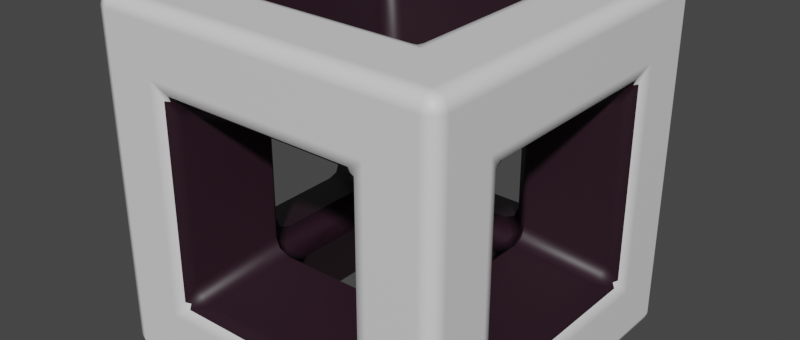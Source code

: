 # Source: CollectableParticles.blend  (saved by Blender 2.93.21; exported with 4.5.12 LTS)
import bpy
from mathutils import Matrix  # noqa: F401  (used for matrix-valued properties, if any)

bpy.ops.wm.read_factory_settings(use_empty=True)
scene = bpy.context.scene
scene.name = 'Scene'

# ---- materials (node trees are filled in below, after node groups)
mat_inside = bpy.data.materials.new('Inside')
mat_outside = bpy.data.materials.new('Outside')

# ---- material node trees
mat_inside.use_nodes = True; mat_inside.node_tree.nodes.clear()
_N = mat_inside.node_tree.nodes; _L = mat_inside.node_tree.links
n0 = _N.new('ShaderNodeBsdfPrincipled'); n0.name = 'Principled BSDF'; n0.location = (10, 300)
n0.distribution = 'GGX'
n0.subsurface_method = 'BURLEY'
n0.inputs[0].default_value = (0.01951, 0.005621, 0.01247, 1.0)
n0.inputs[3].default_value = 1.45
n0.inputs[27].default_value = (0.0, 0.0, 0.0, 1.0)
n0.inputs[28].default_value = 1.0
n1 = _N.new('ShaderNodeOutputMaterial'); n1.name = 'Material Output'; n1.location = (300, 300)
_L.new(n0.outputs[0], n1.inputs[0])
n1.is_active_output = True
mat_outside.use_nodes = True; mat_outside.node_tree.nodes.clear()
_N = mat_outside.node_tree.nodes; _L = mat_outside.node_tree.links
n0 = _N.new('ShaderNodeBsdfPrincipled'); n0.name = 'Principled BSDF'; n0.location = (10, 300)
n0.distribution = 'GGX'
n0.subsurface_method = 'BURLEY'
n0.inputs[3].default_value = 1.45
n0.inputs[27].default_value = (0.0, 0.0, 0.0, 1.0)
n0.inputs[28].default_value = 1.0
n1 = _N.new('ShaderNodeOutputMaterial'); n1.name = 'Material Output'; n1.location = (300, 300)
_L.new(n0.outputs[0], n1.inputs[0])
n1.is_active_output = True

# ---- world
world_world = bpy.data.worlds.new('World'); scene.world = world_world
world_world.use_nodes = True; world_world.node_tree.nodes.clear()
_N = world_world.node_tree.nodes; _L = world_world.node_tree.links
n0 = _N.new('ShaderNodeOutputWorld'); n0.name = 'World Output'; n0.location = (300, 300)
n1 = _N.new('ShaderNodeBackground'); n1.name = 'Background'; n1.location = (10, 300)
n1.inputs[0].default_value = (0.05088, 0.05088, 0.05088, 1.0)
_L.new(n1.outputs[0], n0.inputs[0])
n0.is_active_output = True
world_world.color = (0.05088, 0.05088, 0.05088)
world_world.use_sun_shadow = False
world_world.sun_shadow_jitter_overblur = 0.0

# ---- meshes
me_cube = bpy.data.meshes.new('Cube')
me_cube.from_pydata([(-0.5, -0.5, -0.5), (-0.5, -0.5, 0.5), (-0.5, 0.5, -0.5), (-0.5, 0.5, 0.5), (0.5, -0.5, -0.5), (0.5, -0.5, 0.5), (0.5, 0.5, -0.5), (0.5, 0.5, 0.5), (-0.5, -0.2808, -0.2808), (-0.5, -0.2808, 0.2808), (-0.5, 0.2808, 0.2808), (-0.5, 0.2808, -0.2808), (-0.2808, 0.5, -0.2808), (-0.2808, 0.5, 0.2808), (0.2808, 0.5, 0.2808), (0.2808, 0.5, -0.2808), (0.5, 0.2808, -0.2808), (0.5, 0.2808, 0.2808), (0.5, -0.2808, 0.2808), (0.5, -0.2808, -0.2808), (0.2808, -0.5, -0.2808), (0.2808, -0.5, 0.2808), (-0.2808, -0.5, 0.2808), (-0.2808, -0.5, -0.2808), (-0.2808, 0.2808, -0.5), (0.2808, 0.2808, -0.5), (0.2808, -0.2808, -0.5), (-0.2808, -0.2808, -0.5), (0.2808, 0.2808, 0.5), (-0.2808, 0.2808, 0.5), (-0.2808, -0.2808, 0.5), (0.2808, -0.2808, 0.5), (-0.2588, -0.1935, -0.1935), (-0.2588, -0.1935, 0.1935), (-0.2588, 0.1935, 0.1935), (-0.2588, 0.1935, -0.1935), (-0.1935, 0.2588, -0.1935), (-0.1935, 0.2588, 0.1935), (0.1935, 0.2588, 0.1935), (0.1935, 0.2588, -0.1935), (0.2588, 0.1935, -0.1935), (0.2588, 0.1935, 0.1935), (0.2588, -0.1935, 0.1935), (0.2588, -0.1935, -0.1935), (0.1935, -0.2588, -0.1935), (0.1935, -0.2588, 0.1935), (-0.1935, -0.2588, 0.1935), (-0.1935, -0.2588, -0.1935), (-0.1935, 0.1935, -0.2588), (0.1935, 0.1935, -0.2588), (0.1935, -0.1935, -0.2588), (-0.1935, -0.1935, -0.2588), (0.1935, 0.1935, 0.2588), (-0.1935, 0.1935, 0.2588), (-0.1935, -0.1935, 0.2588), (0.1935, -0.1935, 0.2588)], [], [(0, 1, 9, 8), (1, 3, 10, 9), (3, 2, 11, 10), (2, 0, 8, 11), (2, 3, 13, 12), (3, 7, 14, 13), (7, 6, 15, 14), (6, 2, 12, 15), (6, 7, 17, 16), (7, 5, 18, 17), (5, 4, 19, 18), (4, 6, 16, 19), (4, 5, 21, 20), (5, 1, 22, 21), (1, 0, 23, 22), (0, 4, 20, 23), (2, 6, 25, 24), (6, 4, 26, 25), (4, 0, 27, 26), (0, 2, 24, 27), (7, 3, 29, 28), (3, 1, 30, 29), (1, 5, 31, 30), (5, 7, 28, 31), (8, 9, 33, 32), (9, 10, 34, 33), (10, 11, 35, 34), (11, 8, 32, 35), (12, 13, 37, 36), (13, 14, 38, 37), (14, 15, 39, 38), (15, 12, 36, 39), (16, 17, 41, 40), (17, 18, 42, 41), (18, 19, 43, 42), (19, 16, 40, 43), (20, 21, 45, 44), (21, 22, 46, 45), (22, 23, 47, 46), (23, 20, 44, 47), (24, 25, 49, 48), (25, 26, 50, 49), (26, 27, 51, 50), (27, 24, 48, 51), (28, 29, 53, 52), (29, 30, 54, 53), (30, 31, 55, 54), (31, 28, 52, 55), (33, 46, 47, 32), (34, 53, 54, 33), (46, 54, 55, 45), (38, 52, 53, 37), (35, 36, 37, 34), (36, 48, 49, 39), (32, 51, 48, 35), (40, 49, 50, 43), (39, 40, 41, 38), (44, 50, 51, 47), (43, 44, 45, 42), (42, 55, 52, 41), (49, 40, 39), (50, 44, 43), (47, 51, 32), (36, 35, 48), (53, 34, 37), (46, 33, 54), (45, 55, 42), (52, 38, 41)])
me_cube.polygons.foreach_set('use_smooth', [True] * 68)
me_cube.polygons.foreach_set('material_index', [1, 1, 1, 1, 1, 1, 1, 1, 1, 1, 1, 1, 1, 1, 1, 1, 1, 1, 1, 1, 1, 1, 1, 1, 0, 0, 0, 0, 0, 0, 0, 0, 0, 0, 0, 0, 0, 0, 0, 0, 0, 0, 0, 0, 0, 0, 0, 0, 0, 0, 0, 0, 0, 0, 0, 0, 0, 0, 0, 0, 0, 0, 0, 0, 0, 0, 0, 0])
_uv = me_cube.uv_layers.new(name='UVMap')
_uv.uv.foreach_set('vector', [0.375, 0.0, 0.625, 0.0, 0.5702, 0.05481, 0.4298, 0.05481, 0.625, 0.0, 0.625, 0.25, 0.5702, 0.1952, 0.5702, 0.05481, 0.625, 0.25, 0.375, 0.25, 0.4298, 0.1952, 0.5702, 0.1952, 0.375, 0.25, 0.375, 0.0, 0.4298, 0.05481, 0.4298, 0.1952, 0.375, 0.25, 0.625, 0.25, 0.5702, 0.3048, 0.4298, 0.3048, 0.625, 0.25, 0.625, 0.5, 0.5702, 0.4452, 0.5702, 0.3048, 0.625, 0.5, 0.375, 0.5, 0.4298, 0.4452, 0.5702, 0.4452, 0.375, 0.5, 0.375, 0.25, 0.4298, 0.3048, 0.4298, 0.4452, 0.375, 0.5, 0.625, 0.5, 0.5702, 0.5548, 0.4298, 0.5548, 0.625, 0.5, 0.625, 0.75, 0.5702, 0.6952, 0.5702, 0.5548, 0.625, 0.75, 0.375, 0.75, 0.4298, 0.6952, 0.5702, 0.6952, 0.375, 0.75, 0.375, 0.5, 0.4298, 0.5548, 0.4298, 0.6952, 0.375, 0.75, 0.625, 0.75, 0.5702, 0.8048, 0.4298, 0.8048, 0.625, 0.75, 0.625, 1.0, 0.5702, 0.9452, 0.5702, 0.8048, 0.625, 1.0, 0.375, 1.0, 0.4298, 0.9452, 0.5702, 0.9452, 0.375, 1.0, 0.375, 0.75, 0.4298, 0.8048, 0.4298, 0.9452, 0.125, 0.5, 0.375, 0.5, 0.3202, 0.5548, 0.1798, 0.5548, 0.375, 0.5, 0.375, 0.75, 0.3202, 0.6952, 0.3202, 0.5548, 0.375, 0.75, 0.125, 0.75, 0.1798, 0.6952, 0.3202, 0.6952, 0.125, 0.75, 0.125, 0.5, 0.1798, 0.5548, 0.1798, 0.6952, 0.625, 0.5, 0.875, 0.5, 0.8202, 0.5548, 0.6798, 0.5548, 0.875, 0.5, 0.875, 0.75, 0.8202, 0.6952, 0.8202, 0.5548, 0.875, 0.75, 0.625, 0.75, 0.6798, 0.6952, 0.8202, 0.6952, 0.625, 0.75, 0.625, 0.5, 0.6798, 0.5548, 0.6798, 0.6952, 0.4298, 0.05481, 0.5702, 0.05481, 0.5587, 0.06632, 0.4413, 0.06632, 0.5702, 0.05481, 0.5702, 0.1952, 0.5587, 0.1837, 0.5587, 0.06632, 0.5702, 0.1952, 0.4298, 0.1952, 0.4413, 0.1837, 0.5587, 0.1837, 0.4298, 0.1952, 0.4298, 0.05481, 0.4413, 0.06632, 0.4413, 0.1837, 0.4298, 0.3048, 0.5702, 0.3048, 0.5587, 0.3163, 0.4413, 0.3163, 0.5702, 0.3048, 0.5702, 0.4452, 0.5587, 0.4337, 0.5587, 0.3163, 0.5702, 0.4452, 0.4298, 0.4452, 0.4413, 0.4337, 0.5587, 0.4337, 0.4298, 0.4452, 0.4298, 0.3048, 0.4413, 0.3163, 0.4413, 0.4337, 0.4298, 0.5548, 0.5702, 0.5548, 0.5587, 0.5663, 0.4413, 0.5663, 0.5702, 0.5548, 0.5702, 0.6952, 0.5587, 0.6837, 0.5587, 0.5663, 0.5702, 0.6952, 0.4298, 0.6952, 0.4413, 0.6837, 0.5587, 0.6837, 0.4298, 0.6952, 0.4298, 0.5548, 0.4413, 0.5663, 0.4413, 0.6837, 0.4298, 0.8048, 0.5702, 0.8048, 0.5587, 0.8163, 0.4413, 0.8163, 0.5702, 0.8048, 0.5702, 0.9452, 0.5587, 0.9337, 0.5587, 0.8163, 0.5702, 0.9452, 0.4298, 0.9452, 0.4413, 0.9337, 0.5587, 0.9337, 0.4298, 0.9452, 0.4298, 0.8048, 0.4413, 0.8163, 0.4413, 0.9337, 0.1798, 0.5548, 0.3202, 0.5548, 0.3087, 0.5663, 0.1913, 0.5663, 0.3202, 0.5548, 0.3202, 0.6952, 0.3087, 0.6837, 0.3087, 0.5663, 0.3202, 0.6952, 0.1798, 0.6952, 0.1913, 0.6837, 0.3087, 0.6837, 0.1798, 0.6952, 0.1798, 0.5548, 0.1913, 0.5663, 0.1913, 0.6837, 0.6798, 0.5548, 0.8202, 0.5548, 0.8087, 0.5663, 0.6913, 0.5663, 0.8202, 0.5548, 0.8202, 0.6952, 0.8087, 0.6837, 0.8087, 0.5663, 0.8202, 0.6952, 0.6798, 0.6952, 0.6913, 0.6837, 0.8087, 0.6837, 0.6798, 0.6952, 0.6798, 0.5548, 0.6913, 0.5663, 0.6913, 0.6837, 0.5587, 0.06632, 0.5587, 0.9337, 0.4413, 0.9337, 0.4413, 0.06632, 0.5587, 0.1837, 0.8087, 0.5663, 0.8087, 0.6837, 0.5587, 0.06632, 0.5587, 0.9337, 0.8087, 0.6837, 0.6913, 0.6837, 0.5587, 0.8163, 0.5587, 0.4337, 0.6913, 0.5663, 0.8087, 0.5663, 0.5587, 0.3163, 0.4413, 0.1837, 0.4413, 0.3163, 0.5587, 0.3163, 0.5587, 0.1837, 0.4413, 0.3163, 0.1913, 0.5663, 0.3087, 0.5663, 0.4413, 0.4337, 0.4413, 0.06632, 0.1913, 0.6837, 0.1913, 0.5663, 0.4413, 0.1837, 0.4413, 0.5663, 0.3087, 0.5663, 0.3087, 0.6837, 0.4413, 0.6837, 0.4413, 0.4337, 0.4413, 0.5663, 0.5587, 0.5663, 0.5587, 0.4337, 0.4413, 0.8163, 0.3087, 0.6837, 0.1913, 0.6837, 0.4413, 0.9337, 0.4413, 0.6837, 0.4413, 0.8163, 0.5587, 0.8163, 0.5587, 0.6837, 0.5587, 0.6837, 0.6913, 0.6837, 0.6913, 0.5663, 0.5587, 0.5663, 0.3087, 0.5663, 0.4413, 0.5663, 0.4413, 0.4337, 0.3087, 0.6837, 0.4413, 0.8163, 0.4413, 0.6837, 0.4413, 0.9337, 0.1913, 0.6837, 0.4413, 0.06632, 0.4413, 0.3163, 0.4413, 0.1837, 0.1913, 0.5663, 0.8087, 0.5663, 0.5587, 0.1837, 0.5587, 0.3163, 0.5587, 0.9337, 0.5587, 0.06632, 0.8087, 0.6837, 0.5587, 0.8163, 0.6913, 0.6837, 0.5587, 0.6837, 0.6913, 0.5663, 0.5587, 0.4337, 0.5587, 0.5663])
me_cube.materials.append(mat_inside)
me_cube.materials.append(mat_outside)
me_cube.use_remesh_fix_poles = True
me_cube.use_remesh_preserve_attributes = False
me_cube.update()

# ---- objects
ob_collectablelocation = bpy.data.objects.new('CollectableLocation', me_cube)

# ---- transforms, parenting, visibility, modifiers, constraints
ob_collectablelocation.location = (0.0, 0.0, 0.0)
_m = ob_collectablelocation.modifiers.new('Bevel', 'BEVEL')
_m.width = 0.041
_m.width_pct = 0.041
_m.segments = 2
_m.angle_limit = 1.211
_m = ob_collectablelocation.modifiers.new('WeightedNormal', 'WEIGHTED_NORMAL')
_m.weight = 100

# ---- collection membership
scene.collection.objects.link(ob_collectablelocation)

# ---- scene / render settings (as saved in the file)
scene.frame_start = 1; scene.frame_end = 250; scene.frame_set(1)
scene.render.engine = 'CYCLES'
scene.render.resolution_x = 3840
scene.render.resolution_y = 1634
scene.cycles.use_denoising = False
scene.cycles.samples = 128
scene.cycles.sampling_pattern = 'TABULATED_SOBOL'
scene.cycles.use_light_tree = False
scene.eevee.use_gtao = True
scene.eevee.use_raytracing = True
scene.view_settings.look = 'High Contrast'
scene.view_settings.view_transform = 'Filmic'
scene.view_settings.use_curve_mapping = True
scene.view_settings.curve_mapping.use_clip = True
scene.view_settings.curve_mapping.clip_max_x = 1.0
scene.view_settings.curve_mapping.clip_max_y = 1.0
scene.view_settings.curve_mapping.extend = 'EXTRAPOLATED'
scene.view_settings.curve_mapping.white_level = (1.0, 1.0, 1.0)
_c = scene.view_settings.curve_mapping.curves[0]
while len(_c.points) > 2: _c.points.remove(_c.points[-1])
_c.points[0].location = (0.0, 0.0); _c.points[0].handle_type = 'AUTO'
_c.points[1].location = (1.0, 1.0); _c.points[1].handle_type = 'AUTO'
_c = scene.view_settings.curve_mapping.curves[1]
while len(_c.points) > 2: _c.points.remove(_c.points[-1])
_c.points[0].location = (0.0, 0.0); _c.points[0].handle_type = 'AUTO'
_c.points[1].location = (1.0, 1.0); _c.points[1].handle_type = 'AUTO'
_c = scene.view_settings.curve_mapping.curves[2]
while len(_c.points) > 2: _c.points.remove(_c.points[-1])
_c.points[0].location = (0.0, 0.0); _c.points[0].handle_type = 'AUTO'
_c.points[1].location = (1.0, 1.0); _c.points[1].handle_type = 'AUTO'
_c = scene.view_settings.curve_mapping.curves[3]
while len(_c.points) > 2: _c.points.remove(_c.points[-1])
_c.points[0].location = (0.0, 0.0); _c.points[0].handle_type = 'AUTO'
_c.points[1].location = (1.0, 1.0); _c.points[1].handle_type = 'AUTO'
scene.view_settings.curve_mapping.update()
bpy.context.view_layer.update()

# ---- added for rendering (the .blend has no active camera and no usable light): camera, sun
cam_auto = bpy.data.cameras.new('AutoCamera')
cam_auto.lens = 50.0
cam_auto.sensor_width = 36.0
cam_auto.clip_end = 1000.0
ob_auto_camera = bpy.data.objects.new('AutoCamera', cam_auto)
scene.collection.objects.link(ob_auto_camera)
ob_auto_camera.location = (1.60254, -1.92304, 1.28203)
ob_auto_camera.rotation_euler = (1.09748, -7.21219e-08, 0.694738)
scene.camera = ob_auto_camera
light_auto_sun = bpy.data.lights.new('AutoSun', 'SUN')
light_auto_sun.energy = 3.0
light_auto_sun.angle = 0.0523599
ob_auto_sun = bpy.data.objects.new('AutoSun', light_auto_sun)
scene.collection.objects.link(ob_auto_sun)
ob_auto_sun.rotation_euler = (0.872665, 0.174533, 0.523599)
bpy.context.view_layer.update()
